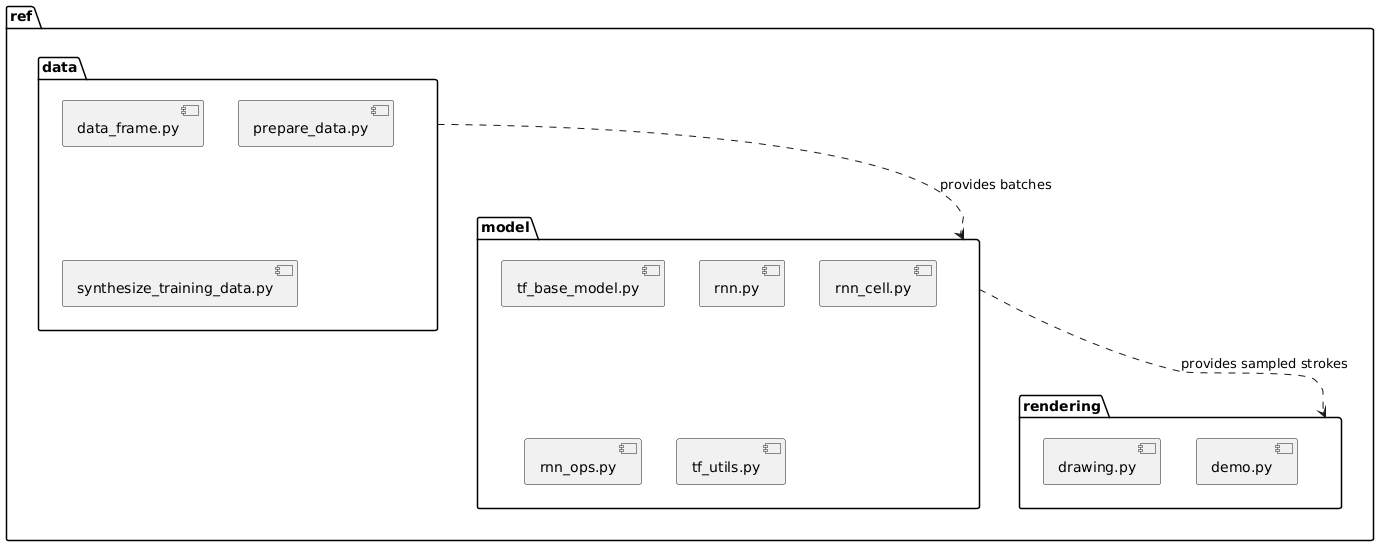

The diagram above was rendered by PlantUML. Its source (embedded in the PNG):
@startuml
skinparam monochrome true
skinparam shadowing false

package "ref" {
  package "data" {
    [data_frame.py]
    [prepare_data.py]
    [synthesize_training_data.py]
  }

  package "model" {
    [tf_base_model.py]
    [rnn.py]
    [rnn_cell.py]
    [rnn_ops.py]
    [tf_utils.py]
  }

  package "rendering" {
    [drawing.py]
    [demo.py]
  }
}

"data" ..> "model" : provides batches
"model" ..> "rendering" : provides sampled strokes
@enduml